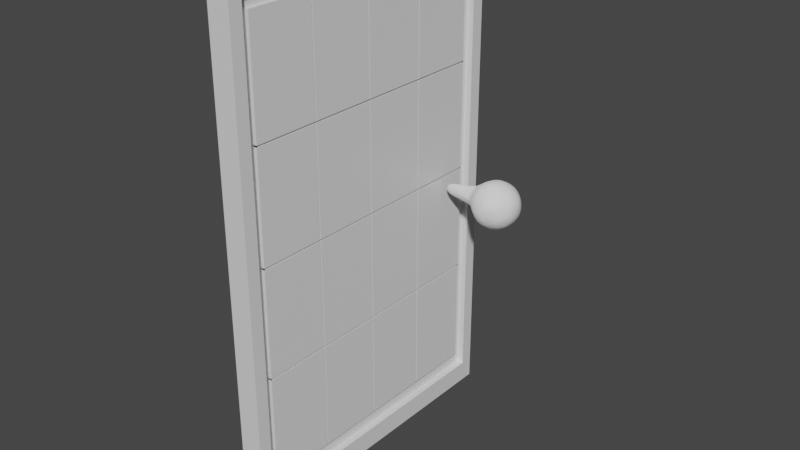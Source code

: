 # Source: door.blend  (saved by Blender 2.93.21; exported with 4.5.12 LTS)
import bpy
from mathutils import Matrix  # noqa: F401  (used for matrix-valued properties, if any)

bpy.ops.wm.read_factory_settings(use_empty=True)
scene = bpy.context.scene
scene.name = 'Scene'

# ---- collections
col_collection = bpy.data.collections.new('Collection'); scene.collection.children.link(col_collection)

# ---- materials (node trees are filled in below, after node groups)
mat_material = bpy.data.materials.new('Material')
mat_material.alpha_threshold = 0.0
mat_material.use_transparent_shadow = False
mat_material.line_color = (0.0, 0.0, 0.0, 1.0)

# ---- material node trees
mat_material.use_nodes = True; mat_material.node_tree.nodes.clear()
_N = mat_material.node_tree.nodes; _L = mat_material.node_tree.links
n0 = _N.new('ShaderNodeOutputMaterial'); n0.name = 'Material Output'; n0.location = (300, 300)
n1 = _N.new('ShaderNodeBsdfPrincipled'); n1.name = 'Principled BSDF'; n1.location = (10, 300)
n1.distribution = 'GGX'
n1.subsurface_method = 'BURLEY'
n1.inputs[2].default_value = 0.4
n1.inputs[3].default_value = 1.45
n1.inputs[27].default_value = (0.0, 0.0, 0.0, 1.0)
n1.inputs[28].default_value = 1.0
_L.new(n1.outputs[0], n0.inputs[0])
n0.is_active_output = True

# ---- world
world_world = bpy.data.worlds.new('World'); scene.world = world_world
world_world.use_nodes = True; world_world.node_tree.nodes.clear()
_N = world_world.node_tree.nodes; _L = world_world.node_tree.links
n0 = _N.new('ShaderNodeOutputWorld'); n0.name = 'World Output'; n0.location = (300, 300)
n1 = _N.new('ShaderNodeBackground'); n1.name = 'Background'; n1.location = (10, 300)
n1.inputs[0].default_value = (0.05088, 0.05088, 0.05088, 1.0)
_L.new(n1.outputs[0], n0.inputs[0])
n0.is_active_output = True
world_world.color = (0.05088, 0.05088, 0.05088)
world_world.use_sun_shadow = False
world_world.sun_shadow_jitter_overblur = 0.0

# ---- meshes
me_door = bpy.data.meshes.new('Door')
me_door.from_pydata([(1.0, 1.0, 1.0), (1.0, 1.0, -1.0), (1.0, -1.0, 1.0), (1.0, -1.0, -1.0), (-1.0, 1.0, 1.0), (-1.0, 1.0, -1.0), (-1.0, -1.0, 1.0), (-1.0, -1.0, -1.0), (1.0, 0.9164, 0.9164), (1.0, 0.9164, -0.9164), (1.0, -0.9164, 0.9164), (1.0, -0.9164, -0.9164), (0.3895, 0.9164, 0.9164), (0.3895, 0.9164, -0.9164), (0.3895, -0.9164, 0.9164), (0.3895, -0.9164, -0.9164), (0.3895, 0.9164, 5.96e-08), (0.3895, -0.9164, 5.96e-08), (0.3895, 0.0, 0.9164), (0.3895, 0.0, -0.9164), (-0.02655, -0.003185, 0.4262), (0.3895, 0.9164, -0.4582), (0.3895, -0.9164, -0.4582), (0.3895, -0.4582, 0.9164), (0.3895, 0.4582, -0.9164), (0.3895, 0.9164, 0.4582), (0.3895, -0.9164, 0.4582), (0.3895, 0.4582, 0.9164), (0.3895, -0.4582, -0.9164), (0.3895, -0.8589, 7.488e-09), (0.3895, 0.8589, 7.488e-09), (0.3895, 0.0, -0.8589), (0.3895, 0.0, 0.8589), (0.3895, 0.8589, 0.8589), (0.3895, 0.8589, -0.8589), (0.3895, -0.8589, -0.8589), (0.3895, -0.8589, 0.8589), (-0.02655, -0.003185, -0.8589), (-0.02655, 0.003185, -0.8589), (-0.02973, 0.0, -0.8589), (-0.02655, -0.8589, 0.003185), (-0.02655, -0.8589, -0.003185), (0.6798, 0.8589, 0.8589), (0.6798, 0.8589, -0.8589), (0.6798, -0.8589, -0.8589), (0.6798, -0.8589, 0.8589), (-0.02973, -0.8589, 7.488e-09), (-0.02655, 0.003185, 0.8589), (-0.02655, -0.003185, 0.8589), (-0.02973, 0.0, 0.8589), (-0.02655, -0.003185, 0.003185), (-0.02655, 0.003185, 0.003185), (-0.02655, 0.003185, -0.003185), (-0.02655, -0.003185, -0.003185), (-0.02655, 0.8589, -0.003185), (-0.02655, 0.8589, 0.003185), (-0.02973, 0.8589, 7.488e-09), (-0.02655, 0.4326, 0.003185), (-0.02655, 0.4326, -0.003185), (-0.02655, 0.4262, -0.003185), (-0.02655, 0.4262, 0.003185), (0.6798, 0.4326, -0.003185), (0.6798, 0.4326, 0.003185), (0.6798, 0.8589, 0.003185), (0.6798, 0.8589, -0.003185), (0.6766, 0.8589, 7.488e-09), (0.6798, -0.003185, 0.8589), (0.6798, 0.003185, 0.8589), (0.6766, 0.0, 0.8589), (0.6798, -0.8589, -0.003185), (0.6798, -0.8589, 0.003185), (0.6766, -0.8589, 7.488e-09), (0.6798, 0.003185, -0.8589), (0.6798, -0.003185, -0.8589), (0.6766, 0.0, -0.8589), (0.6798, 0.003185, 0.4326), (0.6798, -0.003185, 0.4326), (0.6798, -0.4326, -0.003185), (0.6798, -0.4326, 0.003185), (0.6798, 0.003185, -0.4326), (0.6798, -0.003185, -0.4326), (0.6798, 0.4262, 0.8589), (0.6798, 0.4326, 0.8589), (0.6798, 0.8589, 0.4326), (0.6798, 0.8589, 0.4262), (0.6798, 0.4326, -0.8589), (0.6798, 0.4262, -0.8589), (0.6798, 0.8589, -0.4262), (0.6798, 0.8589, -0.4326), (0.6798, -0.4262, -0.8589), (0.6798, -0.4326, -0.8589), (0.6798, -0.8589, -0.4326), (0.6798, -0.8589, -0.4262), (0.6798, -0.4326, 0.8589), (0.6798, -0.4262, 0.8589), (0.6798, -0.8589, 0.4262), (0.6798, -0.8589, 0.4326), (0.6798, -0.4326, 0.4326), (0.6798, -0.4326, 0.4262), (0.6798, -0.4262, 0.4326), (0.6798, -0.4326, -0.4262), (0.6798, -0.4326, -0.4326), (0.6798, -0.4262, -0.4326), (0.6798, 0.4262, 0.4326), (0.6798, 0.4326, 0.4262), (0.6798, 0.4326, 0.4326), (0.6798, 0.4262, -0.4326), (0.6798, 0.4326, -0.4326), (0.6798, 0.4326, -0.4262), (-0.02655, 0.003185, 0.4262), (-0.02655, 0.003185, 0.4326), (-0.02655, -0.003185, 0.4326), (-0.02655, -0.4326, 0.003185), (-0.02655, -0.4326, -0.003185), (-0.02655, -0.4262, -0.003185), (-0.02655, -0.4262, 0.003185), (-0.02655, -0.003185, -0.4326), (-0.02655, 0.003185, -0.4326), (-0.02655, 0.003185, -0.4262), (-0.02655, -0.003185, -0.4262), (-0.02655, -0.4262, 0.4326), (-0.02655, -0.4326, 0.4326), (-0.02655, -0.4326, 0.4262), (-0.02655, -0.4262, 0.4262), (-0.02655, -0.4262, -0.4262), (-0.02655, -0.4326, -0.4262), (-0.02655, -0.4326, -0.4326), (-0.02655, -0.4262, -0.4326), (-0.02655, 0.4326, 0.4326), (-0.02655, 0.4262, 0.4326), (-0.02655, 0.4262, 0.4262), (-0.02655, 0.4326, 0.4262), (-0.02655, 0.4326, -0.4262), (-0.02655, 0.4262, -0.4262), (-0.02655, 0.4262, -0.4326), (-0.02655, 0.4326, -0.4326), (-0.02655, -0.8589, 0.4326), (-0.02655, -0.8589, 0.4262), (-0.02655, -0.4262, 0.8589), (-0.02655, -0.4326, 0.8589), (-0.02655, -0.8589, -0.4262), (-0.02655, -0.8589, -0.4326), (-0.02655, -0.4326, -0.8589), (-0.02655, -0.4262, -0.8589), (-0.02655, 0.8589, 0.4262), (-0.02655, 0.8589, 0.4326), (-0.02655, 0.4326, 0.8589), (-0.02655, 0.4262, 0.8589), (-0.02655, 0.8589, -0.4326), (-0.02655, 0.8589, -0.4262), (-0.02655, 0.4262, -0.8589), (-0.02655, 0.4326, -0.8589), (0.6844, 0.4262, 0.003185), (0.6844, 0.003185, 0.003185), (0.6844, 0.003185, -0.003185), (0.6844, 0.4262, -0.003185), (0.6844, -0.003185, 0.4262), (0.6844, -0.003185, 0.003185), (0.6844, 0.003185, 0.4262), (0.6844, -0.4262, 0.003185), (0.6844, -0.4262, -0.003185), (0.6844, -0.003185, -0.003185), (0.6844, -0.003185, -0.4262), (0.6844, 0.003185, -0.4262), (0.6844, -0.4262, 0.4262), (0.6844, -0.4262, -0.4262), (0.6844, 0.4262, 0.4262), (0.6844, 0.4262, -0.4262)], [], [(0, 4, 6, 2), (3, 2, 6, 7), (7, 6, 4, 5), (5, 1, 3, 7), (2, 3, 11, 10), (5, 4, 0, 1), (11, 9, 13, 24, 19, 28, 15), (1, 0, 8, 9), (3, 1, 9, 11), (0, 2, 10, 8), (36, 23, 14, 26), (10, 11, 15, 22, 17, 26, 14), (8, 10, 14, 23, 18, 27, 12), (9, 8, 12, 25, 16, 21, 13), (35, 29, 17, 22), (100, 77, 69, 92), (33, 27, 18, 32), (34, 30, 65, 64, 87, 88, 43), (16, 25, 33, 30), (25, 12, 27, 33), (24, 34, 31, 19), (13, 21, 34, 24), (21, 16, 30, 34), (28, 35, 22, 15), (19, 31, 35, 28), (78, 98, 95, 70), (29, 36, 26, 17), (73, 80, 102, 89), (32, 18, 23, 36), (63, 84, 104, 62), (76, 66, 94, 99), (35, 31, 74, 73, 89, 90, 44), (52, 118, 163, 154), (103, 81, 67, 75), (31, 34, 43, 85, 86, 72, 74), (68, 66, 48, 49), (29, 35, 44, 91, 92, 69, 71), (36, 29, 71, 70, 95, 96, 45), (102, 80, 116, 127), (32, 36, 45, 93, 94, 66, 68), (97, 93, 45, 96), (86, 106, 79, 72), (33, 32, 68, 67, 81, 82, 42), (87, 64, 61, 108), (30, 33, 42, 83, 84, 63, 65), (43, 88, 107, 85), (83, 42, 82, 105), (90, 101, 91, 44), (82, 81, 147, 146), (97, 96, 136, 121), (62, 104, 131, 57), (108, 61, 58, 132), (91, 101, 126, 141), (92, 91, 141, 140), (104, 84, 144, 131), (85, 107, 135, 151), (100, 92, 140, 125), (83, 105, 128, 145), (86, 85, 151, 150), (64, 65, 56, 54), (99, 94, 138, 120), (73, 74, 39, 37), (84, 83, 145, 144), (75, 67, 47, 110), (106, 86, 150, 134), (93, 97, 121, 139), (66, 76, 111, 48), (107, 88, 148, 135), (65, 63, 55, 56), (94, 93, 139, 138), (74, 72, 38, 39), (103, 75, 110, 129), (61, 64, 54, 58), (87, 108, 132, 149), (70, 71, 46, 40), (63, 62, 57, 55), (88, 87, 149, 148), (98, 78, 112, 122), (77, 100, 125, 113), (72, 79, 117, 38), (79, 106, 134, 117), (71, 69, 41, 46), (89, 102, 127, 143), (80, 73, 37, 116), (76, 99, 120, 111), (67, 68, 49, 47), (90, 89, 143, 142), (130, 109, 158, 166), (51, 60, 152, 153), (59, 58, 57, 60), (55, 54, 56), (52, 51, 50, 53), (48, 47, 49), (41, 40, 46), (38, 37, 39), (109, 110, 111, 20), (113, 114, 115, 112), (117, 118, 119, 116), (121, 122, 123, 120), (125, 126, 127, 124), (129, 130, 131, 128), (133, 134, 135, 132), (60, 51, 52, 59), (20, 50, 51, 109), (112, 40, 41, 113), (116, 37, 38, 117), (55, 57, 58, 54), (48, 111, 110, 47), (50, 115, 114, 53), (53, 119, 118, 52), (121, 136, 137, 122), (111, 120, 123, 20), (122, 112, 115, 123), (139, 121, 120, 138), (125, 140, 141, 126), (119, 124, 127, 116), (126, 142, 143, 127), (113, 125, 124, 114), (129, 110, 109, 130), (145, 128, 131, 144), (130, 60, 57, 131), (147, 129, 128, 146), (133, 118, 117, 134), (149, 132, 135, 148), (134, 150, 151, 135), (59, 133, 132, 58), (123, 115, 159, 164), (96, 95, 137, 136), (81, 103, 129, 147), (78, 70, 40, 112), (101, 90, 142, 126), (95, 98, 122, 137), (105, 82, 146, 128), (69, 77, 113, 41), (157, 156, 164, 159), (162, 161, 160, 165), (167, 155, 154, 163), (152, 166, 158, 153), (59, 52, 154, 155), (118, 133, 167, 163), (50, 20, 156, 157), (133, 59, 155, 167), (109, 51, 153, 158), (60, 130, 166, 152), (115, 50, 157, 159), (20, 123, 164, 156), (114, 124, 165, 160), (53, 114, 160, 161), (119, 53, 161, 162), (124, 119, 162, 165)])
_uv = me_door.uv_layers.new(name='UVMap')
_uv.uv.foreach_set('vector', [0.625, 0.5, 0.875, 0.5, 0.875, 0.75, 0.625, 0.75, 0.375, 0.75, 0.625, 0.75, 0.625, 1.0, 0.375, 1.0, 0.375, 0.0, 0.625, 0.0, 0.625, 0.25, 0.375, 0.25, 0.125, 0.5, 0.375, 0.5, 0.375, 0.75, 0.125, 0.75, 0.625, 0.75, 0.375, 0.75, 0.375, 0.75, 0.625, 0.75, 0.375, 0.25, 0.625, 0.25, 0.625, 0.5, 0.375, 0.5, 0.375, 0.75, 0.375, 0.5, 0.375, 0.5, 0.375, 0.5625, 0.375, 0.625, 0.375, 0.6875, 0.375, 0.75, 0.375, 0.5, 0.625, 0.5, 0.625, 0.5, 0.375, 0.5, 0.375, 0.75, 0.375, 0.5, 0.375, 0.5, 0.375, 0.75, 0.625, 0.5, 0.625, 0.75, 0.625, 0.75, 0.625, 0.5, 0.5625, 0.6875, 0.625, 0.6875, 0.625, 0.75, 0.5625, 0.75, 0.625, 0.75, 0.375, 0.75, 0.375, 0.75, 0.4375, 0.75, 0.5, 0.75, 0.5625, 0.75, 0.625, 0.75, 0.625, 0.5, 0.625, 0.75, 0.625, 0.75, 0.625, 0.6875, 0.625, 0.625, 0.625, 0.5625, 0.625, 0.5, 0.375, 0.5, 0.625, 0.5, 0.625, 0.5, 0.5625, 0.5, 0.5, 0.5, 0.4375, 0.5, 0.375, 0.5, 0.4375, 0.6875, 0.5, 0.6875, 0.5, 0.75, 0.4375, 0.75, 0.469, 0.6565, 0.4998, 0.6565, 0.4998, 0.6875, 0.469, 0.6875, 0.5625, 0.5625, 0.625, 0.5625, 0.625, 0.625, 0.5625, 0.625, 0.4375, 0.5625, 0.5, 0.5625, 0.5, 0.5625, 0.4998, 0.5625, 0.469, 0.5625, 0.4685, 0.5625, 0.4375, 0.5625, 0.5, 0.5, 0.5625, 0.5, 0.5625, 0.5625, 0.5, 0.5625, 0.5625, 0.5, 0.625, 0.5, 0.625, 0.5625, 0.5625, 0.5625, 0.375, 0.5625, 0.4375, 0.5625, 0.4375, 0.625, 0.375, 0.625, 0.375, 0.5, 0.4375, 0.5, 0.4375, 0.5625, 0.375, 0.5625, 0.4375, 0.5, 0.5, 0.5, 0.5, 0.5625, 0.4375, 0.5625, 0.375, 0.6875, 0.4375, 0.6875, 0.4375, 0.75, 0.375, 0.75, 0.375, 0.625, 0.4375, 0.625, 0.4375, 0.6875, 0.375, 0.6875, 0.5002, 0.6565, 0.531, 0.6565, 0.531, 0.6875, 0.5002, 0.6875, 0.5, 0.6875, 0.5625, 0.6875, 0.5625, 0.75, 0.5, 0.75, 0.4375, 0.6252, 0.4685, 0.6252, 0.4685, 0.656, 0.4375, 0.656, 0.5625, 0.625, 0.625, 0.625, 0.625, 0.6875, 0.5625, 0.6875, 0.5002, 0.5625, 0.531, 0.5625, 0.531, 0.5935, 0.5002, 0.5935, 0.5315, 0.6252, 0.5625, 0.6252, 0.5625, 0.656, 0.5315, 0.656, 0.4375, 0.6875, 0.4375, 0.625, 0.4375, 0.625, 0.4375, 0.6252, 0.4375, 0.656, 0.4375, 0.6565, 0.4375, 0.6875, 0.4998, 0.6248, 0.469, 0.6248, 0.469, 0.6248, 0.4998, 0.6248, 0.5315, 0.594, 0.5625, 0.594, 0.5625, 0.6248, 0.5315, 0.6248, 0.4375, 0.625, 0.4375, 0.5625, 0.4375, 0.5625, 0.4375, 0.5935, 0.4375, 0.594, 0.4375, 0.6248, 0.4375, 0.625, 0.5625, 0.625, 0.5625, 0.6252, 0.5625, 0.6252, 0.5625, 0.625, 0.5, 0.6875, 0.4375, 0.6875, 0.4375, 0.6875, 0.4685, 0.6875, 0.469, 0.6875, 0.4998, 0.6875, 0.5, 0.6875, 0.5625, 0.6875, 0.5, 0.6875, 0.5, 0.6875, 0.5002, 0.6875, 0.531, 0.6875, 0.5315, 0.6875, 0.5625, 0.6875, 0.4685, 0.656, 0.4685, 0.6252, 0.4685, 0.6252, 0.4685, 0.656, 0.5625, 0.625, 0.5625, 0.6875, 0.5625, 0.6875, 0.5625, 0.6565, 0.5625, 0.656, 0.5625, 0.6252, 0.5625, 0.625, 0.5315, 0.6565, 0.5625, 0.6565, 0.5625, 0.6875, 0.5315, 0.6875, 0.4375, 0.594, 0.4685, 0.594, 0.4685, 0.6248, 0.4375, 0.6248, 0.5625, 0.5625, 0.5625, 0.625, 0.5625, 0.625, 0.5625, 0.6248, 0.5625, 0.594, 0.5625, 0.5935, 0.5625, 0.5625, 0.469, 0.5625, 0.4998, 0.5625, 0.4998, 0.5935, 0.469, 0.5935, 0.5, 0.5625, 0.5625, 0.5625, 0.5625, 0.5625, 0.5315, 0.5625, 0.531, 0.5625, 0.5002, 0.5625, 0.5, 0.5625, 0.4375, 0.5625, 0.4685, 0.5625, 0.4685, 0.5935, 0.4375, 0.5935, 0.5315, 0.5625, 0.5625, 0.5625, 0.5625, 0.5935, 0.5315, 0.5935, 0.4375, 0.6565, 0.4685, 0.6565, 0.4685, 0.6875, 0.4375, 0.6875, 0.5625, 0.5935, 0.5625, 0.594, 0.5625, 0.594, 0.5625, 0.5935, 0.5315, 0.6565, 0.5315, 0.6875, 0.5315, 0.6875, 0.5315, 0.6565, 0.5002, 0.5935, 0.531, 0.5935, 0.531, 0.5935, 0.5002, 0.5935, 0.469, 0.5935, 0.4998, 0.5935, 0.4998, 0.5935, 0.469, 0.5935, 0.4685, 0.6875, 0.4685, 0.6565, 0.4685, 0.6565, 0.4685, 0.6875, 0.469, 0.6875, 0.4685, 0.6875, 0.4685, 0.6875, 0.469, 0.6875, 0.531, 0.5935, 0.531, 0.5625, 0.531, 0.5625, 0.531, 0.5935, 0.4375, 0.5935, 0.4685, 0.5935, 0.4685, 0.5935, 0.4375, 0.5935, 0.469, 0.6565, 0.469, 0.6875, 0.469, 0.6875, 0.469, 0.6565, 0.5315, 0.5625, 0.5315, 0.5935, 0.5315, 0.5935, 0.5315, 0.5625, 0.4375, 0.594, 0.4375, 0.5935, 0.4375, 0.5935, 0.4375, 0.594, 0.4998, 0.5625, 0.5, 0.5625, 0.5, 0.5625, 0.4998, 0.5625, 0.5315, 0.656, 0.5625, 0.656, 0.5625, 0.656, 0.5315, 0.656, 0.4375, 0.6252, 0.4375, 0.625, 0.4375, 0.625, 0.4375, 0.6252, 0.531, 0.5625, 0.5315, 0.5625, 0.5315, 0.5625, 0.531, 0.5625, 0.5315, 0.6248, 0.5625, 0.6248, 0.5625, 0.6248, 0.5315, 0.6248, 0.4685, 0.594, 0.4375, 0.594, 0.4375, 0.594, 0.4685, 0.594, 0.5625, 0.6565, 0.5315, 0.6565, 0.5315, 0.6565, 0.5625, 0.6565, 0.5625, 0.6252, 0.5315, 0.6252, 0.5315, 0.6252, 0.5625, 0.6252, 0.4685, 0.5935, 0.4685, 0.5625, 0.4685, 0.5625, 0.4685, 0.5935, 0.5, 0.5625, 0.5002, 0.5625, 0.5002, 0.5625, 0.5, 0.5625, 0.5625, 0.656, 0.5625, 0.6565, 0.5625, 0.6565, 0.5625, 0.656, 0.4375, 0.625, 0.4375, 0.6248, 0.4375, 0.6248, 0.4375, 0.625, 0.5315, 0.594, 0.5315, 0.6248, 0.5315, 0.6248, 0.5315, 0.594, 0.4998, 0.5935, 0.4998, 0.5625, 0.4998, 0.5625, 0.4998, 0.5935, 0.469, 0.5625, 0.469, 0.5935, 0.469, 0.5935, 0.469, 0.5625, 0.5002, 0.6875, 0.5, 0.6875, 0.5, 0.6875, 0.5002, 0.6875, 0.5002, 0.5625, 0.5002, 0.5935, 0.5002, 0.5935, 0.5002, 0.5625, 0.4685, 0.5625, 0.469, 0.5625, 0.469, 0.5625, 0.4685, 0.5625, 0.531, 0.6565, 0.5002, 0.6565, 0.5002, 0.6565, 0.531, 0.6565, 0.4998, 0.6565, 0.469, 0.6565, 0.469, 0.6565, 0.4998, 0.6565, 0.4375, 0.6248, 0.4685, 0.6248, 0.4685, 0.6248, 0.4375, 0.6248, 0.4685, 0.6248, 0.4685, 0.594, 0.4685, 0.594, 0.4685, 0.6248, 0.5, 0.6875, 0.4998, 0.6875, 0.4998, 0.6875, 0.5, 0.6875, 0.4375, 0.656, 0.4685, 0.656, 0.4685, 0.656, 0.4375, 0.656, 0.4685, 0.6252, 0.4375, 0.6252, 0.4375, 0.6252, 0.4685, 0.6252, 0.5315, 0.6252, 0.5315, 0.656, 0.5315, 0.656, 0.5315, 0.6252, 0.5625, 0.6248, 0.5625, 0.625, 0.5625, 0.625, 0.5625, 0.6248, 0.4375, 0.6565, 0.4375, 0.656, 0.4375, 0.656, 0.4375, 0.6565, 0.531, 0.594, 0.531, 0.6248, 0.531, 0.6248, 0.531, 0.594, 0.5002, 0.6248, 0.5002, 0.594, 0.5002, 0.594, 0.5002, 0.6248, 0.4998, 0.594, 0.4998, 0.5935, 0.5002, 0.5935, 0.5002, 0.594, 0.5002, 0.5625, 0.4998, 0.5625, 0.5, 0.5625, 0.4998, 0.6248, 0.5002, 0.6248, 0.5002, 0.6252, 0.4998, 0.6252, 0.5625, 0.6252, 0.5625, 0.6248, 0.5625, 0.625, 0.4998, 0.6875, 0.5002, 0.6875, 0.5, 0.6875, 0.4375, 0.6248, 0.4375, 0.6252, 0.4375, 0.625, 0.531, 0.6248, 0.5315, 0.6248, 0.5315, 0.6252, 0.531, 0.6252, 0.4998, 0.6565, 0.4998, 0.656, 0.5002, 0.656, 0.5002, 0.6565, 0.4685, 0.6248, 0.469, 0.6248, 0.469, 0.6252, 0.4685, 0.6252, 0.5315, 0.6565, 0.531, 0.6565, 0.531, 0.656, 0.5315, 0.656, 0.469, 0.6565, 0.4685, 0.6565, 0.4685, 0.656, 0.469, 0.656, 0.5315, 0.594, 0.531, 0.594, 0.531, 0.5935, 0.5315, 0.5935, 0.469, 0.594, 0.4685, 0.594, 0.4685, 0.5935, 0.469, 0.5935, 0.5002, 0.594, 0.5002, 0.6248, 0.4998, 0.6248, 0.4998, 0.594, 0.531, 0.6252, 0.5002, 0.6252, 0.5002, 0.6248, 0.531, 0.6248, 0.5002, 0.6565, 0.5002, 0.6875, 0.4998, 0.6875, 0.4998, 0.6565, 0.4685, 0.6252, 0.4375, 0.6252, 0.4375, 0.6248, 0.4685, 0.6248, 0.5002, 0.5625, 0.5002, 0.5935, 0.4998, 0.5935, 0.4998, 0.5625, 0.5625, 0.6252, 0.5315, 0.6252, 0.5315, 0.6248, 0.5625, 0.6248, 0.5002, 0.6252, 0.5002, 0.656, 0.4998, 0.656, 0.4998, 0.6252, 0.4998, 0.6252, 0.469, 0.6252, 0.469, 0.6248, 0.4998, 0.6248, 0.5315, 0.6565, 0.5315, 0.6875, 0.531, 0.6875, 0.531, 0.6565, 0.5315, 0.6252, 0.5315, 0.656, 0.531, 0.656, 0.531, 0.6252, 0.531, 0.6565, 0.5002, 0.6565, 0.5002, 0.656, 0.531, 0.656, 0.5625, 0.6565, 0.5315, 0.6565, 0.5315, 0.656, 0.5625, 0.656, 0.469, 0.6565, 0.469, 0.6875, 0.4685, 0.6875, 0.4685, 0.6565, 0.469, 0.6252, 0.469, 0.656, 0.4685, 0.656, 0.4685, 0.6252, 0.4685, 0.6565, 0.4375, 0.6565, 0.4375, 0.656, 0.4685, 0.656, 0.4998, 0.6565, 0.469, 0.6565, 0.469, 0.656, 0.4998, 0.656, 0.5315, 0.594, 0.5315, 0.6248, 0.531, 0.6248, 0.531, 0.594, 0.5315, 0.5625, 0.5315, 0.5935, 0.531, 0.5935, 0.531, 0.5625, 0.531, 0.594, 0.5002, 0.594, 0.5002, 0.5935, 0.531, 0.5935, 0.5625, 0.594, 0.5315, 0.594, 0.5315, 0.5935, 0.5625, 0.5935, 0.469, 0.594, 0.469, 0.6248, 0.4685, 0.6248, 0.4685, 0.594, 0.469, 0.5625, 0.469, 0.5935, 0.4685, 0.5935, 0.4685, 0.5625, 0.4685, 0.594, 0.4375, 0.594, 0.4375, 0.5935, 0.4685, 0.5935, 0.4998, 0.594, 0.469, 0.594, 0.469, 0.5935, 0.4998, 0.5935, 0.531, 0.656, 0.5002, 0.656, 0.5002, 0.656, 0.531, 0.656, 0.5315, 0.6875, 0.531, 0.6875, 0.531, 0.6875, 0.5315, 0.6875, 0.5625, 0.594, 0.5315, 0.594, 0.5315, 0.594, 0.5625, 0.594, 0.5002, 0.6565, 0.5002, 0.6875, 0.5002, 0.6875, 0.5002, 0.6565, 0.4685, 0.6565, 0.4375, 0.6565, 0.4375, 0.6565, 0.4685, 0.6565, 0.531, 0.6875, 0.531, 0.6565, 0.531, 0.6565, 0.531, 0.6875, 0.5315, 0.5935, 0.5625, 0.5935, 0.5625, 0.5935, 0.5315, 0.5935, 0.4998, 0.6875, 0.4998, 0.6565, 0.4998, 0.6565, 0.4998, 0.6875, 0.5002, 0.6252, 0.531, 0.6252, 0.531, 0.656, 0.5002, 0.656, 0.469, 0.6252, 0.4998, 0.6252, 0.4998, 0.656, 0.469, 0.656, 0.469, 0.594, 0.4998, 0.594, 0.4998, 0.6248, 0.469, 0.6248, 0.5002, 0.594, 0.531, 0.594, 0.531, 0.6248, 0.5002, 0.6248, 0.4998, 0.594, 0.4998, 0.6248, 0.4998, 0.6248, 0.4998, 0.594, 0.469, 0.6248, 0.469, 0.594, 0.469, 0.594, 0.469, 0.6248, 0.5002, 0.6252, 0.531, 0.6252, 0.531, 0.6252, 0.5002, 0.6252, 0.469, 0.594, 0.4998, 0.594, 0.4998, 0.594, 0.469, 0.594, 0.531, 0.6248, 0.5002, 0.6248, 0.5002, 0.6248, 0.531, 0.6248, 0.5002, 0.594, 0.531, 0.594, 0.531, 0.594, 0.5002, 0.594, 0.5002, 0.656, 0.5002, 0.6252, 0.5002, 0.6252, 0.5002, 0.656, 0.531, 0.6252, 0.531, 0.656, 0.531, 0.656, 0.531, 0.6252, 0.4998, 0.656, 0.469, 0.656, 0.469, 0.656, 0.4998, 0.656, 0.4998, 0.6252, 0.4998, 0.656, 0.4998, 0.656, 0.4998, 0.6252, 0.469, 0.6252, 0.4998, 0.6252, 0.4998, 0.6252, 0.469, 0.6252, 0.469, 0.656, 0.469, 0.6252, 0.469, 0.6252, 0.469, 0.656])
_ca = me_door.color_attributes.new('Col', 'BYTE_COLOR', 'CORNER')
_ca.data.foreach_set('color', [0.2051, 0.0382, 0.0009106, 1.0, 0.2051, 0.0382, 0.001214, 1.0, 0.2051, 0.0382, 0.0009106, 1.0, 0.2051, 0.0382, 0.0009106, 1.0, 0.2051, 0.0382, 0.0009106, 1.0, 0.2051, 0.0382, 0.0009106, 1.0, 0.2051, 0.0382, 0.0009106, 1.0, 0.2086, 0.04092, 0.004777, 1.0, 0.2086, 0.04092, 0.004777, 1.0, 0.2051, 0.0382, 0.0009106, 1.0, 0.2051, 0.0382, 0.001214, 1.0, 0.2051, 0.0382, 0.0009106, 1.0, 0.2051, 0.0382, 0.0009106, 1.0, 0.2051, 0.0382, 0.0009106, 1.0, 0.2051, 0.0382, 0.0009106, 1.0, 0.2086, 0.04092, 0.004777, 1.0, 0.2051, 0.0382, 0.0009106, 1.0, 0.2051, 0.0382, 0.0009106, 1.0, 0.2051, 0.0382, 0.0009106, 1.0, 0.2051, 0.0382, 0.0009106, 1.0, 0.2051, 0.0382, 0.0009106, 1.0, 0.2051, 0.0382, 0.001214, 1.0, 0.2051, 0.0382, 0.0009106, 1.0, 0.2051, 0.0382, 0.0009106, 1.0, 0.2051, 0.0382, 0.0009106, 1.0, 0.2051, 0.0382, 0.0009106, 1.0, 0.2051, 0.0382, 0.0009106, 1.0, 0.2051, 0.0382, 0.0009106, 1.0, 0.2051, 0.0382, 0.0009106, 1.0, 0.2051, 0.0382, 0.0009106, 1.0, 0.2051, 0.0382, 0.0009106, 1.0, 0.2051, 0.0382, 0.0009106, 1.0, 0.2051, 0.0382, 0.0009106, 1.0, 0.2051, 0.0382, 0.0009106, 1.0, 0.2051, 0.0382, 0.0009106, 1.0, 0.2051, 0.0382, 0.0009106, 1.0, 0.2051, 0.0382, 0.0009106, 1.0, 0.2051, 0.0382, 0.0009106, 1.0, 0.2051, 0.0382, 0.0009106, 1.0, 0.2051, 0.0382, 0.0009106, 1.0, 0.2051, 0.0382, 0.0009106, 1.0, 0.2051, 0.0382, 0.0009106, 1.0, 0.2051, 0.0382, 0.0009106, 1.0, 0.2051, 0.0382, 0.0009106, 1.0, 0.2051, 0.0382, 0.0009106, 1.0, 0.2051, 0.0382, 0.0009106, 1.0, 0.2051, 0.0382, 0.0009106, 1.0, 0.2051, 0.0382, 0.0009106, 1.0, 0.2051, 0.0382, 0.0009106, 1.0, 0.2051, 0.0382, 0.0009106, 1.0, 0.2051, 0.0382, 0.0009106, 1.0, 0.2051, 0.0382, 0.0009106, 1.0, 0.2051, 0.0382, 0.0009106, 1.0, 0.2051, 0.0382, 0.0009106, 1.0, 0.2051, 0.0382, 0.0009106, 1.0, 0.2051, 0.0382, 0.0009106, 1.0, 0.2051, 0.0382, 0.0009106, 1.0, 0.2051, 0.0382, 0.0009106, 1.0, 0.2051, 0.0382, 0.0009106, 1.0, 0.2051, 0.0382, 0.0009106, 1.0, 0.2051, 0.0382, 0.0009106, 1.0, 0.2051, 0.0382, 0.0009106, 1.0, 0.2051, 0.0382, 0.0009106, 1.0, 0.2051, 0.0382, 0.0009106, 1.0, 0.2051, 0.0382, 0.0009106, 1.0, 0.2051, 0.0382, 0.0009106, 1.0, 0.2051, 0.0382, 0.0009106, 1.0, 0.2051, 0.0382, 0.0009106, 1.0, 0.2051, 0.0382, 0.0009106, 1.0, 0.2051, 0.0382, 0.0009106, 1.0, 0.2051, 0.0382, 0.0009106, 1.0, 0.2051, 0.0382, 0.0009106, 1.0, 0.2051, 0.0382, 0.0009106, 1.0, 0.2051, 0.0382, 0.0009106, 1.0, 0.2051, 0.0382, 0.0009106, 1.0, 0.2051, 0.0382, 0.0009106, 1.0, 0.2051, 0.0382, 0.0009106, 1.0, 0.2051, 0.0382, 0.0009106, 1.0, 0.2051, 0.0382, 0.0009106, 1.0, 0.2051, 0.0382, 0.0009106, 1.0, 0.2051, 0.0382, 0.0009106, 1.0, 0.2051, 0.0382, 0.0009106, 1.0, 0.2051, 0.0382, 0.0009106, 1.0, 0.2051, 0.0382, 0.0009106, 1.0, 0.2051, 0.0382, 0.0009106, 1.0, 0.2051, 0.0382, 0.0009106, 1.0, 0.2051, 0.0382, 0.0009106, 1.0, 0.2051, 0.0382, 0.0009106, 1.0, 0.2051, 0.0382, 0.0009106, 1.0, 0.2051, 0.0382, 0.0009106, 1.0, 0.2051, 0.0382, 0.0009106, 1.0, 0.2051, 0.0382, 0.0009106, 1.0, 0.2051, 0.0382, 0.0009106, 1.0, 0.2051, 0.0382, 0.0009106, 1.0, 0.2051, 0.0382, 0.0009106, 1.0, 0.2051, 0.0382, 0.0009106, 1.0, 0.2051, 0.0382, 0.0009106, 1.0, 0.2051, 0.0382, 0.0009106, 1.0, 0.2051, 0.0382, 0.0009106, 1.0, 0.2051, 0.0382, 0.0009106, 1.0, 0.2051, 0.0382, 0.0009106, 1.0, 0.2051, 0.0382, 0.0009106, 1.0, 0.2051, 0.0382, 0.0009106, 1.0, 0.2051, 0.0382, 0.0009106, 1.0, 0.2051, 0.0382, 0.0009106, 1.0, 0.2051, 0.0382, 0.0009106, 1.0, 0.2051, 0.0382, 0.0009106, 1.0, 0.2051, 0.0382, 0.0009106, 1.0, 0.2051, 0.0382, 0.0009106, 1.0, 0.2051, 0.0382, 0.0009106, 1.0, 0.2051, 0.0382, 0.0009106, 1.0, 0.2051, 0.0382, 0.0009106, 1.0, 0.2051, 0.0382, 0.0009106, 1.0, 0.2051, 0.0382, 0.0009106, 1.0, 0.2051, 0.0382, 0.0009106, 1.0, 0.2051, 0.0382, 0.0009106, 1.0, 0.2051, 0.0382, 0.0009106, 1.0, 0.2051, 0.0382, 0.0009106, 1.0, 0.2051, 0.0382, 0.0009106, 1.0, 0.2051, 0.0382, 0.0009106, 1.0, 0.2051, 0.0382, 0.0009106, 1.0, 0.2051, 0.0382, 0.0009106, 1.0, 0.2051, 0.0382, 0.0009106, 1.0, 0.2051, 0.0382, 0.0009106, 1.0, 0.2051, 0.0382, 0.0009106, 1.0, 0.2051, 0.0382, 0.0009106, 1.0, 0.2051, 0.0382, 0.0009106, 1.0, 0.2051, 0.0382, 0.0009106, 1.0, 0.2051, 0.0382, 0.0009106, 1.0, 0.2051, 0.0382, 0.0009106, 1.0, 0.2051, 0.0382, 0.0009106, 1.0, 0.2051, 0.0382, 0.0009106, 1.0, 0.2051, 0.0382, 0.0009106, 1.0, 0.2051, 0.0382, 0.0009106, 1.0, 0.2051, 0.0382, 0.0009106, 1.0, 0.2051, 0.0382, 0.0009106, 1.0, 0.2051, 0.0382, 0.0009106, 1.0, 0.2051, 0.0382, 0.0009106, 1.0, 0.2051, 0.0382, 0.0009106, 1.0, 0.2051, 0.0382, 0.0009106, 1.0, 0.2051, 0.0382, 0.0009106, 1.0, 0.4179, 0.2874, 0.2623, 1.0, 0.2051, 0.0382, 0.0009106, 1.0, 0.2051, 0.0382, 0.0009106, 1.0, 0.2051, 0.0382, 0.0009106, 1.0, 0.2051, 0.0382, 0.0009106, 1.0, 0.2051, 0.0382, 0.0009106, 1.0, 0.2051, 0.0382, 0.0009106, 1.0, 0.2051, 0.0382, 0.0009106, 1.0, 0.2051, 0.0382, 0.0009106, 1.0, 0.2051, 0.0382, 0.0009106, 1.0, 0.2051, 0.0382, 0.0009106, 1.0, 0.2051, 0.0382, 0.0009106, 1.0, 0.2051, 0.0382, 0.0009106, 1.0, 0.2051, 0.0382, 0.0009106, 1.0, 0.2051, 0.0382, 0.0009106, 1.0, 0.2051, 0.0382, 0.0009106, 1.0, 0.2051, 0.0382, 0.0009106, 1.0, 0.2051, 0.0382, 0.0009106, 1.0, 0.2051, 0.0382, 0.0009106, 1.0, 0.4179, 0.2874, 0.2623, 1.0, 0.7157, 0.6445, 0.6308, 1.0, 0.2051, 0.0382, 0.0009106, 1.0, 0.2051, 0.0382, 0.0009106, 1.0, 0.2051, 0.0382, 0.0009106, 1.0, 0.2051, 0.0382, 0.0009106, 1.0, 0.2051, 0.0382, 0.0009106, 1.0, 0.2051, 0.0382, 0.0009106, 1.0, 0.2051, 0.0382, 0.0009106, 1.0, 0.2051, 0.0382, 0.0009106, 1.0, 0.2051, 0.0382, 0.0009106, 1.0, 0.2051, 0.0382, 0.0009106, 1.0, 0.2051, 0.0382, 0.0009106, 1.0, 0.2051, 0.0382, 0.0009106, 1.0, 0.2051, 0.0382, 0.0009106, 1.0, 0.2051, 0.0382, 0.0009106, 1.0, 0.2051, 0.0382, 0.0009106, 1.0, 0.2051, 0.0382, 0.0009106, 1.0, 0.2051, 0.0382, 0.0009106, 1.0, 0.2051, 0.0382, 0.0009106, 1.0, 0.2051, 0.0382, 0.0009106, 1.0, 0.2051, 0.0382, 0.0009106, 1.0, 0.2051, 0.0382, 0.0009106, 1.0, 0.2051, 0.0382, 0.0009106, 1.0, 0.2051, 0.0382, 0.0009106, 1.0, 0.2051, 0.0382, 0.0009106, 1.0, 0.2051, 0.0382, 0.0009106, 1.0, 0.2051, 0.0382, 0.0009106, 1.0, 0.2051, 0.0382, 0.0009106, 1.0, 0.7157, 0.6445, 0.6308, 1.0, 0.2051, 0.0382, 0.0009106, 1.0, 0.2051, 0.0382, 0.0009106, 1.0, 0.2051, 0.0382, 0.0009106, 1.0, 0.2051, 0.0382, 0.0009106, 1.0, 0.2051, 0.0382, 0.0009106, 1.0, 0.2051, 0.0382, 0.0009106, 1.0, 0.2051, 0.0382, 0.0009106, 1.0, 0.2051, 0.0382, 0.0009106, 1.0, 0.2051, 0.0382, 0.0009106, 1.0, 0.2051, 0.0382, 0.0009106, 1.0, 0.7157, 0.6445, 0.6308, 1.0, 0.2051, 0.0382, 0.0009106, 1.0, 0.2051, 0.0382, 0.0009106, 1.0, 0.2051, 0.0382, 0.0009106, 1.0, 0.2051, 0.0382, 0.0009106, 1.0, 0.2051, 0.0382, 0.0009106, 1.0, 0.2051, 0.0382, 0.0009106, 1.0, 0.2051, 0.0382, 0.0009106, 1.0, 0.2051, 0.0382, 0.0009106, 1.0, 0.2051, 0.0382, 0.0009106, 1.0, 0.2051, 0.0382, 0.0009106, 1.0, 0.2051, 0.0382, 0.0009106, 1.0, 0.2051, 0.0382, 0.0009106, 1.0, 0.2051, 0.0382, 0.0009106, 1.0, 0.2051, 0.0382, 0.0009106, 1.0, 0.2051, 0.0382, 0.0009106, 1.0, 0.2051, 0.0382, 0.0009106, 1.0, 0.2051, 0.0382, 0.0009106, 1.0, 0.2051, 0.0382, 0.0009106, 1.0, 0.2051, 0.0382, 0.0009106, 1.0, 0.2051, 0.0382, 0.0009106, 1.0, 0.2051, 0.0382, 0.0009106, 1.0, 0.2051, 0.0382, 0.0009106, 1.0, 0.2051, 0.0382, 0.0009106, 1.0, 0.2051, 0.0382, 0.0009106, 1.0, 0.2051, 0.0382, 0.0009106, 1.0, 0.2051, 0.0382, 0.0009106, 1.0, 0.2051, 0.0382, 0.0009106, 1.0, 0.2051, 0.0382, 0.0009106, 1.0, 0.2051, 0.0382, 0.0009106, 1.0, 0.2051, 0.0382, 0.0009106, 1.0, 0.2051, 0.0382, 0.0009106, 1.0, 0.2051, 0.0382, 0.0009106, 1.0, 0.2051, 0.0382, 0.0009106, 1.0, 0.2051, 0.0382, 0.0009106, 1.0, 0.2051, 0.0382, 0.0009106, 1.0, 0.2051, 0.0382, 0.0009106, 1.0, 0.2051, 0.0382, 0.0009106, 1.0, 0.2051, 0.0382, 0.0009106, 1.0, 0.2051, 0.0382, 0.0009106, 1.0, 0.2051, 0.0382, 0.0009106, 1.0, 0.2051, 0.0382, 0.0009106, 1.0, 0.2051, 0.0382, 0.0009106, 1.0, 0.2051, 0.0382, 0.0009106, 1.0, 0.2051, 0.0382, 0.0009106, 1.0, 0.2051, 0.0382, 0.0009106, 1.0, 0.2051, 0.0382, 0.0009106, 1.0, 0.2051, 0.0382, 0.0009106, 1.0, 0.2051, 0.0382, 0.0009106, 1.0, 0.2051, 0.0382, 0.0009106, 1.0, 0.2051, 0.0382, 0.0009106, 1.0, 0.2051, 0.0382, 0.0009106, 1.0, 0.2051, 0.0382, 0.0009106, 1.0, 0.2051, 0.0382, 0.0009106, 1.0, 0.2051, 0.0382, 0.0009106, 1.0, 0.2051, 0.0382, 0.0009106, 1.0, 0.2051, 0.0382, 0.0009106, 1.0, 0.2051, 0.0382, 0.0009106, 1.0, 0.2051, 0.0382, 0.0009106, 1.0, 0.2051, 0.0382, 0.0009106, 1.0, 0.2051, 0.0382, 0.0009106, 1.0, 0.2051, 0.0382, 0.0009106, 1.0, 0.2051, 0.0382, 0.0009106, 1.0, 0.2051, 0.0382, 0.0009106, 1.0, 0.2051, 0.0382, 0.0009106, 1.0, 0.2051, 0.0382, 0.0009106, 1.0, 0.2051, 0.0382, 0.0009106, 1.0, 0.2051, 0.0382, 0.0009106, 1.0, 0.2051, 0.0382, 0.0009106, 1.0, 0.2051, 0.0382, 0.0009106, 1.0, 0.2051, 0.0382, 0.0009106, 1.0, 0.2051, 0.0382, 0.0009106, 1.0, 0.2051, 0.0382, 0.0009106, 1.0, 0.2051, 0.0382, 0.0009106, 1.0, 0.2051, 0.0382, 0.0009106, 1.0, 0.2051, 0.0382, 0.0009106, 1.0, 0.2051, 0.0382, 0.0009106, 1.0, 0.2051, 0.0382, 0.0009106, 1.0, 0.2051, 0.0382, 0.0009106, 1.0, 0.2051, 0.0382, 0.0009106, 1.0, 0.2051, 0.0382, 0.0009106, 1.0, 0.4179, 0.2874, 0.2623, 1.0, 0.2051, 0.0382, 0.0009106, 1.0, 0.2051, 0.0382, 0.0009106, 1.0, 0.2051, 0.0382, 0.0009106, 1.0, 0.2051, 0.0382, 0.0009106, 1.0, 0.2051, 0.0382, 0.0009106, 1.0, 0.2051, 0.0382, 0.0009106, 1.0, 0.2051, 0.0382, 0.0009106, 1.0, 0.2051, 0.0382, 0.0009106, 1.0, 0.2051, 0.0382, 0.0009106, 1.0, 0.2051, 0.0382, 0.0009106, 1.0, 0.2051, 0.0382, 0.0009106, 1.0, 0.2051, 0.0382, 0.0009106, 1.0, 0.2051, 0.0382, 0.0009106, 1.0, 0.2051, 0.0382, 0.0009106, 1.0, 0.2051, 0.0382, 0.0009106, 1.0, 0.2051, 0.0382, 0.0009106, 1.0, 0.2051, 0.0382, 0.0009106, 1.0, 0.2051, 0.0382, 0.0009106, 1.0, 0.2051, 0.0382, 0.0009106, 1.0, 0.2051, 0.0382, 0.0009106, 1.0, 0.2051, 0.0382, 0.0009106, 1.0, 0.2051, 0.0382, 0.0009106, 1.0, 0.2051, 0.0382, 0.0009106, 1.0, 0.2051, 0.0382, 0.0009106, 1.0, 0.2051, 0.0382, 0.0009106, 1.0, 0.2051, 0.0382, 0.0009106, 1.0, 0.2051, 0.0382, 0.0009106, 1.0, 0.2051, 0.0382, 0.0009106, 1.0, 0.2051, 0.0382, 0.0009106, 1.0, 0.2051, 0.0382, 0.0009106, 1.0, 0.2051, 0.0382, 0.0009106, 1.0, 0.2051, 0.0382, 0.0009106, 1.0, 0.2051, 0.0382, 0.0009106, 1.0, 0.2051, 0.0382, 0.0009106, 1.0, 0.4179, 0.2874, 0.2623, 1.0, 0.2051, 0.0382, 0.0009106, 1.0, 0.2051, 0.0382, 0.0009106, 1.0, 0.2051, 0.0382, 0.0009106, 1.0, 0.2051, 0.0382, 0.0009106, 1.0, 0.2051, 0.0382, 0.0009106, 1.0, 0.2051, 0.0382, 0.0009106, 1.0, 0.2051, 0.0382, 0.0009106, 1.0, 0.2051, 0.0382, 0.0009106, 1.0, 0.2051, 0.0382, 0.0009106, 1.0, 0.2051, 0.0382, 0.0009106, 1.0, 0.2051, 0.0382, 0.0009106, 1.0, 0.2051, 0.0382, 0.0009106, 1.0, 0.2051, 0.0382, 0.0009106, 1.0, 0.2051, 0.0382, 0.0009106, 1.0, 0.2051, 0.0382, 0.0009106, 1.0, 0.2051, 0.0382, 0.0009106, 1.0, 0.2051, 0.0382, 0.0009106, 1.0, 0.2051, 0.0382, 0.0009106, 1.0, 0.2051, 0.0382, 0.0009106, 1.0, 0.2051, 0.0382, 0.0009106, 1.0, 0.2051, 0.0382, 0.0009106, 1.0, 0.2051, 0.0382, 0.0009106, 1.0, 0.2051, 0.0382, 0.0009106, 1.0, 0.2051, 0.0382, 0.0009106, 1.0, 0.2051, 0.0382, 0.0009106, 1.0, 0.2051, 0.0382, 0.0009106, 1.0, 0.2051, 0.0382, 0.0009106, 1.0, 0.2051, 0.0382, 0.0009106, 1.0, 0.2051, 0.0382, 0.0009106, 1.0, 0.2051, 0.0382, 0.0009106, 1.0, 0.2051, 0.0382, 0.0009106, 1.0, 0.2051, 0.0382, 0.0009106, 1.0, 0.2051, 0.0382, 0.0009106, 1.0, 0.2051, 0.0382, 0.0009106, 1.0, 0.2051, 0.0382, 0.0009106, 1.0, 0.2051, 0.0382, 0.0009106, 1.0, 0.2051, 0.0382, 0.0009106, 1.0, 0.2051, 0.0382, 0.0009106, 1.0, 0.2051, 0.0382, 0.0009106, 1.0, 0.2051, 0.0382, 0.0009106, 1.0, 0.2051, 0.0382, 0.0009106, 1.0, 0.2051, 0.0382, 0.0009106, 1.0, 0.2051, 0.0382, 0.0009106, 1.0, 0.2051, 0.0382, 0.0009106, 1.0, 0.2051, 0.0382, 0.0009106, 1.0, 0.2051, 0.0382, 0.0009106, 1.0, 0.2051, 0.0382, 0.0009106, 1.0, 0.2051, 0.0382, 0.0009106, 1.0, 0.2051, 0.0382, 0.0009106, 1.0, 0.2051, 0.0382, 0.0009106, 1.0, 0.2051, 0.0382, 0.0009106, 1.0, 0.2051, 0.0382, 0.0009106, 1.0, 0.2051, 0.0382, 0.0009106, 1.0, 0.2051, 0.0382, 0.0009106, 1.0, 0.2051, 0.0382, 0.0009106, 1.0, 0.2051, 0.0382, 0.0009106, 1.0, 0.2051, 0.0382, 0.0009106, 1.0, 0.2051, 0.0382, 0.0009106, 1.0, 0.2051, 0.0382, 0.0009106, 1.0, 0.2051, 0.0382, 0.0009106, 1.0, 0.7157, 0.6445, 0.6308, 1.0, 0.2051, 0.0382, 0.0009106, 1.0, 0.2051, 0.0382, 0.0009106, 1.0, 0.2051, 0.0382, 0.0009106, 1.0, 0.2051, 0.0382, 0.0009106, 1.0, 0.2051, 0.0382, 0.0009106, 1.0, 0.2051, 0.0382, 0.0009106, 1.0, 0.2051, 0.0382, 0.0009106, 1.0, 0.2051, 0.0382, 0.0009106, 1.0, 0.2051, 0.0382, 0.0009106, 1.0, 0.2051, 0.0382, 0.0009106, 1.0, 0.2051, 0.0382, 0.0009106, 1.0, 0.2051, 0.0382, 0.0009106, 1.0, 0.2051, 0.0382, 0.0009106, 1.0, 0.2051, 0.0382, 0.0009106, 1.0, 0.2051, 0.0382, 0.0009106, 1.0, 0.2051, 0.0382, 0.0009106, 1.0, 0.2051, 0.0382, 0.0009106, 1.0, 0.2051, 0.0382, 0.0009106, 1.0, 0.2051, 0.0382, 0.0009106, 1.0, 0.2051, 0.0382, 0.0009106, 1.0, 0.2051, 0.0382, 0.0009106, 1.0, 0.2051, 0.0382, 0.0009106, 1.0, 0.2051, 0.0382, 0.0009106, 1.0, 0.2051, 0.0382, 0.0009106, 1.0, 0.2051, 0.0382, 0.0009106, 1.0, 0.2051, 0.0382, 0.0009106, 1.0, 0.2051, 0.0382, 0.0009106, 1.0, 0.2051, 0.0382, 0.0009106, 1.0, 0.2051, 0.0382, 0.0009106, 1.0, 0.2051, 0.0382, 0.0009106, 1.0, 0.2051, 0.0382, 0.0009106, 1.0, 0.2051, 0.0382, 0.0009106, 1.0, 0.2051, 0.0382, 0.0009106, 1.0, 0.2051, 0.0382, 0.0009106, 1.0, 0.2051, 0.0382, 0.0009106, 1.0, 0.2051, 0.0382, 0.0009106, 1.0, 0.2051, 0.0382, 0.0009106, 1.0, 0.2051, 0.0382, 0.0009106, 1.0, 0.2051, 0.0382, 0.0009106, 1.0, 0.2051, 0.0382, 0.0009106, 1.0, 0.2051, 0.0382, 0.0009106, 1.0, 0.2051, 0.0382, 0.0009106, 1.0, 0.2051, 0.0382, 0.0009106, 1.0, 0.2051, 0.0382, 0.0009106, 1.0, 0.2051, 0.0382, 0.0009106, 1.0, 0.2051, 0.0382, 0.0009106, 1.0, 0.2051, 0.0382, 0.0009106, 1.0, 0.2051, 0.0382, 0.0009106, 1.0, 0.2051, 0.0382, 0.0009106, 1.0, 0.2051, 0.0382, 0.0009106, 1.0, 0.2051, 0.0382, 0.0009106, 1.0, 0.2051, 0.0382, 0.0009106, 1.0, 0.2051, 0.0382, 0.0009106, 1.0, 0.2051, 0.0382, 0.0009106, 1.0, 0.2051, 0.0382, 0.0009106, 1.0, 0.2051, 0.0382, 0.0009106, 1.0, 0.2051, 0.0382, 0.0009106, 1.0, 0.2051, 0.0382, 0.0009106, 1.0, 0.2051, 0.0382, 0.0009106, 1.0, 0.2051, 0.0382, 0.0009106, 1.0, 0.2051, 0.0382, 0.0009106, 1.0, 0.2051, 0.0382, 0.0009106, 1.0, 0.2051, 0.0382, 0.0009106, 1.0, 0.2051, 0.0382, 0.0009106, 1.0, 0.2051, 0.0382, 0.0009106, 1.0, 0.2051, 0.0382, 0.0009106, 1.0, 0.2051, 0.0382, 0.0009106, 1.0, 0.2051, 0.0382, 0.0009106, 1.0, 0.2051, 0.0382, 0.0009106, 1.0, 0.2051, 0.0382, 0.0009106, 1.0, 0.2051, 0.0382, 0.0009106, 1.0, 0.2051, 0.0382, 0.0009106, 1.0, 0.2051, 0.0382, 0.0009106, 1.0, 0.2051, 0.0382, 0.0009106, 1.0, 0.2051, 0.0382, 0.0009106, 1.0, 0.2051, 0.0382, 0.0009106, 1.0, 0.2051, 0.0382, 0.0009106, 1.0, 0.2051, 0.0382, 0.0009106, 1.0, 0.2051, 0.0382, 0.0009106, 1.0, 0.2051, 0.0382, 0.0009106, 1.0, 0.2051, 0.0382, 0.0009106, 1.0, 0.2051, 0.0382, 0.0009106, 1.0, 0.2051, 0.0382, 0.0009106, 1.0, 0.2051, 0.0382, 0.0009106, 1.0, 0.2051, 0.0382, 0.0009106, 1.0, 0.2051, 0.0382, 0.0009106, 1.0, 0.2051, 0.0382, 0.0009106, 1.0, 0.2051, 0.0382, 0.0009106, 1.0, 0.2051, 0.0382, 0.0009106, 1.0, 0.2051, 0.0382, 0.0009106, 1.0, 0.2051, 0.0382, 0.0009106, 1.0, 0.2051, 0.0382, 0.0009106, 1.0, 0.2051, 0.0382, 0.0009106, 1.0, 0.2051, 0.0382, 0.0009106, 1.0, 0.2051, 0.0382, 0.0009106, 1.0, 0.2051, 0.0382, 0.0009106, 1.0, 0.2051, 0.0382, 0.0009106, 1.0, 0.2051, 0.0382, 0.0009106, 1.0, 0.2051, 0.0382, 0.0009106, 1.0, 0.2051, 0.0382, 0.0009106, 1.0, 0.2051, 0.0382, 0.0009106, 1.0, 0.2051, 0.0382, 0.0009106, 1.0, 0.2051, 0.0382, 0.0009106, 1.0, 0.2051, 0.0382, 0.0009106, 1.0, 0.2051, 0.0382, 0.0009106, 1.0, 0.2051, 0.0382, 0.0009106, 1.0, 0.2051, 0.0382, 0.0009106, 1.0, 0.2051, 0.0382, 0.0009106, 1.0, 0.2051, 0.0382, 0.0009106, 1.0, 0.2051, 0.0382, 0.0009106, 1.0, 0.2051, 0.0382, 0.0009106, 1.0, 0.2051, 0.0382, 0.0009106, 1.0, 0.2051, 0.0382, 0.0009106, 1.0, 0.2051, 0.0382, 0.0009106, 1.0, 0.2051, 0.0382, 0.0009106, 1.0, 0.2051, 0.0382, 0.0009106, 1.0, 0.2051, 0.0382, 0.0009106, 1.0, 0.2051, 0.0382, 0.0009106, 1.0, 0.2051, 0.0382, 0.0009106, 1.0, 0.2051, 0.0382, 0.0009106, 1.0, 0.2051, 0.0382, 0.0009106, 1.0, 0.2051, 0.0382, 0.0009106, 1.0, 0.2051, 0.0382, 0.0009106, 1.0, 0.2051, 0.0382, 0.0009106, 1.0, 0.2051, 0.0382, 0.0009106, 1.0, 0.2051, 0.0382, 0.0009106, 1.0, 0.2051, 0.0382, 0.0009106, 1.0, 0.2051, 0.0382, 0.0009106, 1.0, 0.2051, 0.0382, 0.0009106, 1.0, 0.2051, 0.0382, 0.0009106, 1.0, 0.2051, 0.0382, 0.0009106, 1.0, 0.2051, 0.0382, 0.0009106, 1.0, 0.2051, 0.0382, 0.0009106, 1.0, 0.2051, 0.0382, 0.0009106, 1.0, 0.2051, 0.0382, 0.0009106, 1.0, 0.2051, 0.0382, 0.0009106, 1.0, 0.2051, 0.0382, 0.0009106, 1.0, 0.2051, 0.0382, 0.0009106, 1.0, 0.2051, 0.0382, 0.0009106, 1.0, 0.2051, 0.0382, 0.0009106, 1.0, 0.2051, 0.0382, 0.0009106, 1.0, 0.2051, 0.0382, 0.0009106, 1.0, 0.2051, 0.0382, 0.0009106, 1.0, 0.2051, 0.0382, 0.0009106, 1.0, 0.2051, 0.0382, 0.0009106, 1.0, 0.2051, 0.0382, 0.0009106, 1.0, 0.2051, 0.0382, 0.0009106, 1.0, 0.2051, 0.0382, 0.0009106, 1.0, 0.2051, 0.0382, 0.0009106, 1.0, 0.2051, 0.0382, 0.0009106, 1.0, 0.2051, 0.0382, 0.0009106, 1.0, 0.2051, 0.0382, 0.0009106, 1.0, 0.2051, 0.0382, 0.0009106, 1.0, 0.2051, 0.0382, 0.0009106, 1.0, 0.2051, 0.0382, 0.0009106, 1.0, 0.2051, 0.0382, 0.0009106, 1.0, 0.2051, 0.0382, 0.0009106, 1.0, 0.2051, 0.0382, 0.0009106, 1.0, 0.2051, 0.0382, 0.0009106, 1.0, 0.2051, 0.0382, 0.0009106, 1.0, 0.2051, 0.0382, 0.0009106, 1.0, 0.2051, 0.0382, 0.0009106, 1.0, 0.2051, 0.0382, 0.0009106, 1.0, 0.2051, 0.0382, 0.0009106, 1.0, 0.2051, 0.0382, 0.0009106, 1.0, 0.2051, 0.0382, 0.0009106, 1.0, 0.2051, 0.0382, 0.0009106, 1.0, 0.2051, 0.0382, 0.0009106, 1.0, 0.2051, 0.0382, 0.0009106, 1.0, 0.2051, 0.0382, 0.0009106, 1.0, 0.2051, 0.0382, 0.0009106, 1.0, 0.2051, 0.0382, 0.0009106, 1.0, 0.2051, 0.0382, 0.0009106, 1.0, 0.2051, 0.0382, 0.0009106, 1.0, 0.2051, 0.0382, 0.0009106, 1.0, 0.2051, 0.0382, 0.0009106, 1.0, 0.2051, 0.0382, 0.0009106, 1.0, 0.2051, 0.0382, 0.0009106, 1.0, 0.2051, 0.0382, 0.0009106, 1.0, 0.2051, 0.0382, 0.0009106, 1.0, 0.2051, 0.0382, 0.0009106, 1.0, 0.2051, 0.0382, 0.0009106, 1.0, 0.2051, 0.0382, 0.0009106, 1.0, 0.2051, 0.0382, 0.0009106, 1.0, 0.2051, 0.0382, 0.0009106, 1.0, 0.2051, 0.0382, 0.0009106, 1.0, 0.2051, 0.0382, 0.0009106, 1.0, 0.2051, 0.0382, 0.0009106, 1.0, 0.2051, 0.0382, 0.0009106, 1.0, 0.2051, 0.0382, 0.0009106, 1.0, 0.2051, 0.0382, 0.0009106, 1.0, 0.2051, 0.0382, 0.0009106, 1.0, 0.2051, 0.0382, 0.0009106, 1.0, 0.2051, 0.0382, 0.0009106, 1.0, 0.2051, 0.0382, 0.0009106, 1.0, 0.2051, 0.0382, 0.0009106, 1.0, 0.2051, 0.0382, 0.0009106, 1.0, 0.2051, 0.0382, 0.0009106, 1.0, 0.2051, 0.0382, 0.0009106, 1.0, 0.2051, 0.0382, 0.0009106, 1.0, 0.2051, 0.0382, 0.0009106, 1.0, 0.2051, 0.0382, 0.0009106, 1.0, 0.2051, 0.0382, 0.0009106, 1.0, 0.2051, 0.0382, 0.0009106, 1.0, 0.2051, 0.0382, 0.0009106, 1.0, 0.2051, 0.0382, 0.0009106, 1.0, 0.2051, 0.0382, 0.0009106, 1.0, 0.2051, 0.0382, 0.0009106, 1.0, 0.2051, 0.0382, 0.0009106, 1.0, 0.2051, 0.0382, 0.0009106, 1.0, 0.2051, 0.0382, 0.0009106, 1.0, 0.2051, 0.0382, 0.0009106, 1.0, 0.2051, 0.0382, 0.0009106, 1.0, 0.2051, 0.0382, 0.0009106, 1.0, 0.2051, 0.0382, 0.0009106, 1.0, 0.2051, 0.0382, 0.0009106, 1.0, 0.2051, 0.0382, 0.0009106, 1.0, 0.2051, 0.0382, 0.0009106, 1.0, 0.2051, 0.0382, 0.0009106, 1.0, 0.2051, 0.0382, 0.0009106, 1.0, 0.2051, 0.0382, 0.0009106, 1.0, 0.2051, 0.0382, 0.0009106, 1.0, 0.2051, 0.0382, 0.0009106, 1.0, 0.2051, 0.0382, 0.0009106, 1.0, 0.2051, 0.0382, 0.0009106, 1.0, 0.2051, 0.0382, 0.0009106, 1.0, 0.2051, 0.0382, 0.0009106, 1.0, 0.2051, 0.0382, 0.0009106, 1.0, 0.2051, 0.0382, 0.0009106, 1.0, 0.2051, 0.0382, 0.0009106, 1.0, 0.2051, 0.0382, 0.0009106, 1.0, 0.2051, 0.0382, 0.0009106, 1.0, 0.2051, 0.0382, 0.0009106, 1.0, 0.2051, 0.0382, 0.0009106, 1.0, 0.2051, 0.0382, 0.0009106, 1.0, 0.2051, 0.0382, 0.0009106, 1.0, 0.2051, 0.0382, 0.0009106, 1.0, 0.2051, 0.0382, 0.0009106, 1.0, 0.2051, 0.0382, 0.0009106, 1.0, 0.2051, 0.0382, 0.0009106, 1.0, 0.2051, 0.0382, 0.0009106, 1.0, 0.2051, 0.0382, 0.0009106, 1.0, 0.2051, 0.0382, 0.0009106, 1.0, 0.2051, 0.0382, 0.0009106, 1.0, 0.2051, 0.0382, 0.0009106, 1.0, 0.2051, 0.0382, 0.0009106, 1.0, 0.2051, 0.0382, 0.0009106, 1.0, 0.2051, 0.0382, 0.0009106, 1.0, 0.2051, 0.0382, 0.0009106, 1.0, 0.2051, 0.0382, 0.0009106, 1.0, 0.2051, 0.0382, 0.0009106, 1.0, 0.2051, 0.0382, 0.0009106, 1.0, 0.2051, 0.0382, 0.0009106, 1.0, 0.2051, 0.0382, 0.0009106, 1.0])
me_door.materials.append(mat_material)
me_door.use_remesh_preserve_volume = False
me_door.use_remesh_preserve_attributes = False
me_door.use_mirror_vertex_groups = False
me_door.update()
me_doorhandle = bpy.data.meshes.new('DoorHandle')
me_doorhandle.from_pydata([(0.0, 0.0, -1.0), (0.7236, -0.5257, -0.4472), (-0.2764, -0.8506, -0.4472), (-0.8944, 0.0, -0.4472), (-0.2764, 0.8506, -0.4472), (0.7236, 0.5257, -0.4472), (0.2764, -0.8506, 0.4472), (-0.7236, -0.5257, 0.4472), (-0.7236, 0.5257, 0.4472), (0.2764, 0.8506, 0.4472), (0.8944, 0.0, 0.4472), (0.0, 0.0, 1.0), (-0.1625, -0.5, -0.8507), (0.4253, -0.309, -0.8507), (0.2629, -0.809, -0.5257), (0.8506, 0.0, -0.5257), (0.4253, 0.309, -0.8507), (-0.5257, 0.0, -0.8507), (-0.6882, -0.5, -0.5257), (-0.1625, 0.5, -0.8507), (-0.6882, 0.5, -0.5257), (0.2629, 0.809, -0.5257), (0.9511, -0.309, 0.0), (0.9511, 0.309, 0.0), (0.0, -1.0, 0.0), (0.5878, -0.809, 0.0), (-0.9511, -0.309, 0.0), (-0.5878, -0.809, 0.0), (-0.5878, 0.809, 0.0), (-0.9511, 0.309, 0.0), (0.5878, 0.809, 0.0), (0.0, 1.0, 0.0), (0.6882, -0.5, 0.5257), (-0.2629, -0.809, 0.5257), (-0.8506, 0.0, 0.5257), (-0.2629, 0.809, 0.5257), (0.6882, 0.5, 0.5257), (0.1625, -0.5, 0.8507), (0.5257, 0.0, 0.8507), (-0.4253, -0.309, 0.8507), (-0.4253, 0.309, 0.8507), (0.1625, 0.5, 0.8507), (-2.374, -0.309, 0.0), (-2.317, 0.0, -0.4472), (-2.374, 0.309, 0.0), (-2.273, 0.0, 0.5257)], [], [(0, 13, 12), (1, 13, 15), (0, 12, 17), (0, 17, 19), (0, 19, 16), (1, 15, 22), (2, 14, 24), (3, 18, 26), (4, 20, 28), (5, 21, 30), (1, 22, 25), (2, 24, 27), (29, 3, 43, 44), (4, 28, 31), (5, 30, 23), (6, 32, 37), (7, 33, 39), (8, 34, 40), (9, 35, 41), (10, 36, 38), (38, 41, 11), (38, 36, 41), (36, 9, 41), (41, 40, 11), (41, 35, 40), (35, 8, 40), (40, 39, 11), (40, 34, 39), (34, 7, 39), (39, 37, 11), (39, 33, 37), (33, 6, 37), (37, 38, 11), (37, 32, 38), (32, 10, 38), (23, 36, 10), (23, 30, 36), (30, 9, 36), (31, 35, 9), (31, 28, 35), (28, 8, 35), (29, 34, 8), (3, 26, 42, 43), (26, 7, 34), (27, 33, 7), (27, 24, 33), (24, 6, 33), (25, 32, 6), (25, 22, 32), (22, 10, 32), (30, 31, 9), (30, 21, 31), (21, 4, 31), (28, 29, 8), (28, 20, 29), (20, 3, 29), (26, 27, 7), (26, 18, 27), (18, 2, 27), (24, 25, 6), (24, 14, 25), (14, 1, 25), (22, 23, 10), (22, 15, 23), (15, 5, 23), (16, 21, 5), (16, 19, 21), (19, 4, 21), (19, 20, 4), (19, 17, 20), (17, 3, 20), (17, 18, 3), (17, 12, 18), (12, 2, 18), (15, 16, 5), (15, 13, 16), (13, 0, 16), (12, 14, 2), (12, 13, 14), (13, 1, 14), (43, 42, 44), (44, 42, 45), (26, 34, 45, 42), (34, 29, 44, 45)])
_uv = me_doorhandle.uv_layers.new(name='UVMap')
_uv.uv.foreach_set('vector', [0.1818, 0.0, 0.2273, 0.07873, 0.1364, 0.07873, 0.2727, 0.1575, 0.3182, 0.07873, 0.3636, 0.1575, 0.9091, 0.0, 0.9545, 0.07873, 0.8636, 0.07873, 0.7273, 0.0, 0.7727, 0.07873, 0.6818, 0.07873, 0.5455, 0.0, 0.5909, 0.07873, 0.5, 0.07873, 0.2727, 0.1575, 0.3636, 0.1575, 0.3182, 0.2362, 0.09091, 0.1575, 0.1818, 0.1575, 0.1364, 0.2362, 0.8182, 0.1575, 0.9091, 0.1575, 0.8636, 0.2362, 0.6364, 0.1575, 0.7273, 0.1575, 0.6818, 0.2362, 0.4545, 0.1575, 0.5455, 0.1575, 0.5, 0.2362, 0.2727, 0.1575, 0.3182, 0.2362, 0.2273, 0.2362, 0.09091, 0.1575, 0.1364, 0.2362, 0.04546, 0.2362, 0.7727, 0.2362, 0.8182, 0.1575, 0.8182, 0.1575, 0.7727, 0.2362, 0.6364, 0.1575, 0.6818, 0.2362, 0.5909, 0.2362, 0.4545, 0.1575, 0.5, 0.2362, 0.4091, 0.2362, 0.1818, 0.3149, 0.2727, 0.3149, 0.2273, 0.3937, 0.0, 0.3149, 0.09091, 0.3149, 0.04546, 0.3937, 0.7273, 0.3149, 0.8182, 0.3149, 0.7727, 0.3937, 0.5455, 0.3149, 0.6364, 0.3149, 0.5909, 0.3937, 0.3636, 0.3149, 0.4545, 0.3149, 0.4091, 0.3937, 0.4091, 0.3937, 0.5, 0.3937, 0.4545, 0.4724, 0.4091, 0.3937, 0.4545, 0.3149, 0.5, 0.3937, 0.4545, 0.3149, 0.5455, 0.3149, 0.5, 0.3937, 0.5909, 0.3937, 0.6818, 0.3937, 0.6364, 0.4724, 0.5909, 0.3937, 0.6364, 0.3149, 0.6818, 0.3937, 0.6364, 0.3149, 0.7273, 0.3149, 0.6818, 0.3937, 0.7727, 0.3937, 0.8636, 0.3937, 0.8182, 0.4724, 0.7727, 0.3937, 0.8182, 0.3149, 0.8636, 0.3937, 0.8182, 0.3149, 0.9091, 0.3149, 0.8636, 0.3937, 0.04546, 0.3937, 0.1364, 0.3937, 0.09091, 0.4724, 0.04546, 0.3937, 0.09091, 0.3149, 0.1364, 0.3937, 0.09091, 0.3149, 0.1818, 0.3149, 0.1364, 0.3937, 0.2273, 0.3937, 0.3182, 0.3937, 0.2727, 0.4724, 0.2273, 0.3937, 0.2727, 0.3149, 0.3182, 0.3937, 0.2727, 0.3149, 0.3636, 0.3149, 0.3182, 0.3937, 0.4091, 0.2362, 0.4545, 0.3149, 0.3636, 0.3149, 0.4091, 0.2362, 0.5, 0.2362, 0.4545, 0.3149, 0.5, 0.2362, 0.5455, 0.3149, 0.4545, 0.3149, 0.5909, 0.2362, 0.6364, 0.3149, 0.5455, 0.3149, 0.5909, 0.2362, 0.6818, 0.2362, 0.6364, 0.3149, 0.6818, 0.2362, 0.7273, 0.3149, 0.6364, 0.3149, 0.7727, 0.2362, 0.8182, 0.3149, 0.7273, 0.3149, 0.8182, 0.1575, 0.8636, 0.2362, 0.8636, 0.2362, 0.8182, 0.1575, 0.8636, 0.2362, 0.9091, 0.3149, 0.8182, 0.3149, 0.04546, 0.2362, 0.09091, 0.3149, 0.0, 0.3149, 0.04546, 0.2362, 0.1364, 0.2362, 0.09091, 0.3149, 0.1364, 0.2362, 0.1818, 0.3149, 0.09091, 0.3149, 0.2273, 0.2362, 0.2727, 0.3149, 0.1818, 0.3149, 0.2273, 0.2362, 0.3182, 0.2362, 0.2727, 0.3149, 0.3182, 0.2362, 0.3636, 0.3149, 0.2727, 0.3149, 0.5, 0.2362, 0.5909, 0.2362, 0.5455, 0.3149, 0.5, 0.2362, 0.5455, 0.1575, 0.5909, 0.2362, 0.5455, 0.1575, 0.6364, 0.1575, 0.5909, 0.2362, 0.6818, 0.2362, 0.7727, 0.2362, 0.7273, 0.3149, 0.6818, 0.2362, 0.7273, 0.1575, 0.7727, 0.2362, 0.7273, 0.1575, 0.8182, 0.1575, 0.7727, 0.2362, 0.8636, 0.2362, 0.9545, 0.2362, 0.9091, 0.3149, 0.8636, 0.2362, 0.9091, 0.1575, 0.9545, 0.2362, 0.9091, 0.1575, 1.0, 0.1575, 0.9545, 0.2362, 0.1364, 0.2362, 0.2273, 0.2362, 0.1818, 0.3149, 0.1364, 0.2362, 0.1818, 0.1575, 0.2273, 0.2362, 0.1818, 0.1575, 0.2727, 0.1575, 0.2273, 0.2362, 0.3182, 0.2362, 0.4091, 0.2362, 0.3636, 0.3149, 0.3182, 0.2362, 0.3636, 0.1575, 0.4091, 0.2362, 0.3636, 0.1575, 0.4545, 0.1575, 0.4091, 0.2362, 0.5, 0.07873, 0.5455, 0.1575, 0.4545, 0.1575, 0.5, 0.07873, 0.5909, 0.07873, 0.5455, 0.1575, 0.5909, 0.07873, 0.6364, 0.1575, 0.5455, 0.1575, 0.6818, 0.07873, 0.7273, 0.1575, 0.6364, 0.1575, 0.6818, 0.07873, 0.7727, 0.07873, 0.7273, 0.1575, 0.7727, 0.07873, 0.8182, 0.1575, 0.7273, 0.1575, 0.8636, 0.07873, 0.9091, 0.1575, 0.8182, 0.1575, 0.8636, 0.07873, 0.9545, 0.07873, 0.9091, 0.1575, 0.9545, 0.07873, 1.0, 0.1575, 0.9091, 0.1575, 0.3636, 0.1575, 0.4091, 0.07873, 0.4545, 0.1575, 0.3636, 0.1575, 0.3182, 0.07873, 0.4091, 0.07873, 0.3182, 0.07873, 0.3636, 0.0, 0.4091, 0.07873, 0.1364, 0.07873, 0.1818, 0.1575, 0.09091, 0.1575, 0.1364, 0.07873, 0.2273, 0.07873, 0.1818, 0.1575, 0.2273, 0.07873, 0.2727, 0.1575, 0.1818, 0.1575, 0.8182, 0.1575, 0.8636, 0.2362, 0.7727, 0.2362, 0.7727, 0.2362, 0.8636, 0.2362, 0.8182, 0.3149, 0.8636, 0.2362, 0.8182, 0.3149, 0.8182, 0.3149, 0.8636, 0.2362, 0.8182, 0.3149, 0.7727, 0.2362, 0.7727, 0.2362, 0.8182, 0.3149])
_ca = me_doorhandle.color_attributes.new('Col', 'BYTE_COLOR', 'CORNER')
_ca.data.foreach_set('color', [1.0, 0.9734, 0.02843, 1.0, 1.0, 0.9734, 0.02843, 1.0, 1.0, 0.9734, 0.02843, 1.0, 1.0, 0.9734, 0.02843, 1.0, 1.0, 0.9734, 0.02843, 1.0, 1.0, 0.9734, 0.02843, 1.0, 1.0, 0.9734, 0.02843, 1.0, 1.0, 0.9734, 0.02843, 1.0, 1.0, 0.9734, 0.02843, 1.0, 1.0, 0.9734, 0.02843, 1.0, 1.0, 0.9734, 0.02843, 1.0, 1.0, 0.9734, 0.02843, 1.0, 1.0, 0.9734, 0.02843, 1.0, 1.0, 0.9734, 0.02843, 1.0, 1.0, 0.9734, 0.02843, 1.0, 1.0, 0.9734, 0.02843, 1.0, 1.0, 0.9734, 0.02843, 1.0, 1.0, 0.9734, 0.02843, 1.0, 1.0, 0.9734, 0.02843, 1.0, 1.0, 0.9734, 0.02843, 1.0, 1.0, 0.9734, 0.02843, 1.0, 1.0, 0.9734, 0.02843, 1.0, 1.0, 0.9734, 0.02843, 1.0, 1.0, 0.9734, 0.02843, 1.0, 1.0, 0.9734, 0.02843, 1.0, 1.0, 0.9734, 0.02843, 1.0, 1.0, 0.9734, 0.02843, 1.0, 1.0, 0.9734, 0.02843, 1.0, 1.0, 0.9734, 0.02843, 1.0, 1.0, 0.9734, 0.02843, 1.0, 1.0, 0.9734, 0.02843, 1.0, 1.0, 0.9734, 0.02843, 1.0, 1.0, 0.9734, 0.02843, 1.0, 1.0, 0.9734, 0.02843, 1.0, 1.0, 0.9734, 0.02843, 1.0, 1.0, 0.9734, 0.02843, 1.0, 1.0, 0.9734, 0.02843, 1.0, 1.0, 0.9734, 0.02843, 1.0, 1.0, 0.9734, 0.02843, 1.0, 1.0, 0.9734, 0.03434, 1.0, 1.0, 0.9734, 0.02843, 1.0, 1.0, 0.9734, 0.02843, 1.0, 1.0, 0.9734, 0.02843, 1.0, 1.0, 0.9734, 0.02843, 1.0, 1.0, 0.9734, 0.02843, 1.0, 1.0, 0.9734, 0.02843, 1.0, 1.0, 0.9734, 0.02843, 1.0, 1.0, 0.9734, 0.02843, 1.0, 1.0, 0.9734, 0.02843, 1.0, 1.0, 0.9734, 0.0319, 1.0, 1.0, 0.9734, 0.02843, 1.0, 1.0, 0.9734, 0.02843, 1.0, 1.0, 0.9734, 0.02843, 1.0, 1.0, 0.9734, 0.02843, 1.0, 1.0, 0.9734, 0.02843, 1.0, 1.0, 0.9734, 0.02843, 1.0, 1.0, 0.9734, 0.02843, 1.0, 1.0, 0.9734, 0.02843, 1.0, 1.0, 0.9734, 0.02843, 1.0, 1.0, 0.9734, 0.02843, 1.0, 1.0, 0.9734, 0.02843, 1.0, 1.0, 0.9734, 0.02843, 1.0, 1.0, 0.9734, 0.02843, 1.0, 1.0, 0.9734, 0.02843, 1.0, 1.0, 0.9734, 0.02843, 1.0, 1.0, 0.9734, 0.02843, 1.0, 1.0, 0.9734, 0.02843, 1.0, 1.0, 0.9734, 0.02843, 1.0, 1.0, 0.9734, 0.02843, 1.0, 1.0, 0.9734, 0.02843, 1.0, 1.0, 0.9734, 0.02843, 1.0, 1.0, 0.9734, 0.02843, 1.0, 1.0, 0.9734, 0.02843, 1.0, 1.0, 0.9734, 0.02843, 1.0, 1.0, 0.9734, 0.02843, 1.0, 1.0, 0.9734, 0.02843, 1.0, 1.0, 0.9734, 0.02843, 1.0, 1.0, 0.9734, 0.02843, 1.0, 1.0, 0.9734, 0.02843, 1.0, 1.0, 0.9734, 0.02843, 1.0, 1.0, 0.9734, 0.02843, 1.0, 1.0, 0.9734, 0.02843, 1.0, 1.0, 0.9734, 0.02843, 1.0, 1.0, 0.9734, 0.02843, 1.0, 1.0, 0.9734, 0.02843, 1.0, 1.0, 0.9734, 0.02843, 1.0, 1.0, 0.9734, 0.0319, 1.0, 1.0, 0.9734, 0.02843, 1.0, 1.0, 0.9734, 0.02843, 1.0, 1.0, 0.9734, 0.02843, 1.0, 1.0, 0.9734, 0.02843, 1.0, 1.0, 0.9734, 0.02843, 1.0, 1.0, 0.9734, 0.02843, 1.0, 1.0, 0.9734, 0.02843, 1.0, 1.0, 0.9734, 0.02843, 1.0, 1.0, 0.9734, 0.02843, 1.0, 1.0, 0.9734, 0.02843, 1.0, 1.0, 0.9734, 0.02843, 1.0, 1.0, 0.9734, 0.02843, 1.0, 1.0, 0.9734, 0.02843, 1.0, 1.0, 0.9734, 0.02843, 1.0, 1.0, 0.9734, 0.02843, 1.0, 1.0, 0.9734, 0.02843, 1.0, 1.0, 0.9734, 0.02843, 1.0, 1.0, 0.9734, 0.02843, 1.0, 1.0, 0.9734, 0.02843, 1.0, 1.0, 0.9734, 0.02843, 1.0, 1.0, 0.9734, 0.02843, 1.0, 1.0, 0.9734, 0.02843, 1.0, 1.0, 0.9734, 0.02843, 1.0, 1.0, 0.9734, 0.02843, 1.0, 1.0, 0.9734, 0.02843, 1.0, 1.0, 0.9734, 0.02843, 1.0, 1.0, 0.9734, 0.02843, 1.0, 1.0, 0.9734, 0.02843, 1.0, 1.0, 0.9734, 0.02843, 1.0, 1.0, 0.9734, 0.02843, 1.0, 1.0, 0.9734, 0.02843, 1.0, 1.0, 0.9734, 0.02843, 1.0, 1.0, 0.9734, 0.02843, 1.0, 1.0, 0.9734, 0.02843, 1.0, 1.0, 0.9734, 0.02843, 1.0, 1.0, 0.9734, 0.02843, 1.0, 1.0, 0.9734, 0.02843, 1.0, 1.0, 0.9734, 0.02843, 1.0, 1.0, 0.9734, 0.02843, 1.0, 1.0, 0.9734, 0.02843, 1.0, 1.0, 0.9734, 0.02843, 1.0, 1.0, 0.9734, 0.02843, 1.0, 1.0, 0.9734, 0.02843, 1.0, 1.0, 0.9734, 0.02843, 1.0, 1.0, 0.9734, 0.02843, 1.0, 1.0, 0.9734, 0.0319, 1.0, 1.0, 0.9734, 0.02843, 1.0, 1.0, 0.9734, 0.02843, 1.0, 1.0, 0.9734, 0.02843, 1.0, 1.0, 0.9734, 0.0319, 1.0, 1.0, 0.9734, 0.02843, 1.0, 1.0, 0.9734, 0.02843, 1.0, 1.0, 0.9734, 0.02843, 1.0, 1.0, 0.9734, 0.02843, 1.0, 1.0, 0.9734, 0.02843, 1.0, 1.0, 0.9734, 0.02843, 1.0, 1.0, 0.9734, 0.02843, 1.0, 1.0, 0.9734, 0.02843, 1.0, 1.0, 0.9734, 0.02843, 1.0, 1.0, 0.9734, 0.02843, 1.0, 1.0, 0.9734, 0.02843, 1.0, 1.0, 0.9734, 0.02843, 1.0, 1.0, 0.9734, 0.02843, 1.0, 1.0, 0.9734, 0.02843, 1.0, 1.0, 0.9734, 0.02843, 1.0, 1.0, 0.9734, 0.02843, 1.0, 1.0, 0.9734, 0.02843, 1.0, 1.0, 0.9734, 0.02843, 1.0, 1.0, 0.9734, 0.02843, 1.0, 1.0, 0.9734, 0.02843, 1.0, 1.0, 0.9734, 0.02843, 1.0, 1.0, 0.9734, 0.02843, 1.0, 1.0, 0.9734, 0.02843, 1.0, 1.0, 0.9734, 0.02843, 1.0, 1.0, 0.9734, 0.02843, 1.0, 1.0, 0.9734, 0.02843, 1.0, 1.0, 0.9734, 0.02843, 1.0, 1.0, 0.9734, 0.02843, 1.0, 1.0, 0.9734, 0.02843, 1.0, 1.0, 0.9734, 0.02843, 1.0, 1.0, 0.9734, 0.02843, 1.0, 1.0, 0.9734, 0.02843, 1.0, 1.0, 0.9734, 0.02843, 1.0, 1.0, 0.9734, 0.02843, 1.0, 1.0, 0.9734, 0.02843, 1.0, 1.0, 0.9734, 0.0319, 1.0, 1.0, 0.9734, 0.02843, 1.0, 1.0, 0.9734, 0.02843, 1.0, 1.0, 0.9734, 0.02843, 1.0, 1.0, 0.9734, 0.02843, 1.0, 1.0, 0.9734, 0.02843, 1.0, 1.0, 0.9734, 0.02843, 1.0, 1.0, 0.9734, 0.02843, 1.0, 1.0, 0.9734, 0.02843, 1.0, 1.0, 0.9734, 0.02843, 1.0, 1.0, 0.9734, 0.02843, 1.0, 1.0, 0.9734, 0.02843, 1.0, 1.0, 0.9734, 0.02843, 1.0, 1.0, 0.9734, 0.02843, 1.0, 1.0, 0.9734, 0.02843, 1.0, 1.0, 0.9734, 0.02843, 1.0, 1.0, 0.9734, 0.02843, 1.0, 1.0, 0.9734, 0.02843, 1.0, 1.0, 0.9734, 0.02843, 1.0, 1.0, 0.9734, 0.02843, 1.0, 1.0, 0.9734, 0.02843, 1.0, 1.0, 0.9734, 0.02843, 1.0, 1.0, 0.9734, 0.02843, 1.0, 1.0, 0.9734, 0.02843, 1.0, 1.0, 0.9734, 0.02843, 1.0, 1.0, 0.9734, 0.02843, 1.0, 1.0, 0.9734, 0.02843, 1.0, 1.0, 0.9734, 0.02843, 1.0, 1.0, 0.9734, 0.02843, 1.0, 1.0, 0.9734, 0.02843, 1.0, 1.0, 0.9734, 0.02843, 1.0, 1.0, 0.9734, 0.02843, 1.0, 1.0, 0.9734, 0.02843, 1.0, 1.0, 0.9734, 0.02843, 1.0, 1.0, 0.9734, 0.02843, 1.0, 1.0, 0.9734, 0.02843, 1.0, 1.0, 0.9734, 0.02843, 1.0, 1.0, 0.9734, 0.02843, 1.0, 1.0, 0.9734, 0.02843, 1.0, 1.0, 0.9734, 0.02843, 1.0, 1.0, 0.9734, 0.02843, 1.0, 1.0, 0.9734, 0.02843, 1.0, 1.0, 0.9734, 0.02843, 1.0, 1.0, 0.9734, 0.02843, 1.0, 1.0, 0.9734, 0.02843, 1.0, 1.0, 0.9734, 0.02843, 1.0, 1.0, 0.9734, 0.02843, 1.0, 1.0, 0.9734, 0.02843, 1.0, 1.0, 0.9734, 0.02843, 1.0, 1.0, 0.9734, 0.02843, 1.0, 1.0, 0.9734, 0.02843, 1.0, 1.0, 0.9734, 0.02843, 1.0, 1.0, 0.9734, 0.02843, 1.0, 1.0, 0.9734, 0.02843, 1.0, 1.0, 0.9734, 0.02843, 1.0, 1.0, 0.9734, 0.02843, 1.0, 1.0, 0.9734, 0.02843, 1.0, 1.0, 0.9734, 0.02843, 1.0, 1.0, 0.9734, 0.02843, 1.0, 1.0, 0.9734, 0.02843, 1.0, 1.0, 0.9734, 0.02843, 1.0, 1.0, 0.9734, 0.02843, 1.0, 1.0, 0.9734, 0.02843, 1.0, 1.0, 0.9734, 0.02843, 1.0, 1.0, 0.9734, 0.02843, 1.0, 1.0, 0.9734, 0.02843, 1.0, 1.0, 0.9734, 0.02843, 1.0, 1.0, 0.9734, 0.02843, 1.0, 1.0, 0.9734, 0.02843, 1.0, 1.0, 0.9734, 0.02843, 1.0, 1.0, 0.9734, 0.02843, 1.0, 1.0, 0.9734, 0.02843, 1.0, 1.0, 0.9734, 0.03434, 1.0, 1.0, 0.9734, 0.03434, 1.0, 1.0, 0.9734, 0.02843, 1.0, 1.0, 0.9734, 0.02843, 1.0, 1.0, 0.9734, 0.02843, 1.0, 1.0, 0.9734, 0.02843, 1.0, 1.0, 0.9734, 0.02843, 1.0, 1.0, 0.9734, 0.02843, 1.0, 1.0, 0.9734, 0.02843, 1.0, 1.0, 0.9734, 0.02843, 1.0, 1.0, 0.9734, 0.03434, 1.0, 1.0, 0.9734, 0.02843, 1.0])
me_doorhandle.use_remesh_fix_poles = True
me_doorhandle.use_remesh_preserve_attributes = False
me_doorhandle.update()

# ---- objects
ob_door = bpy.data.objects.new('Door', me_door)
ob_doorhandle = bpy.data.objects.new('DoorHandle', me_doorhandle)

# ---- transforms, parenting, visibility, modifiers, constraints
ob_door.location = (0.0, 0.0, 1.839)
ob_door.scale = (0.08388, 1.14, 1.873)
ob_door.lock_rotations_4d = False
ob_door.empty_display_type = 'ARROWS'
ob_door.lineart.crease_threshold = 0.0
ob_doorhandle.parent = ob_door
ob_doorhandle.matrix_parent_inverse = Matrix(((11.92, -0.0, 0.0, -0.0), (-0.0, 0.8773, -0.0, 0.0), (0.0, -0.0, 0.5338, -0.9818), (-0.0, 0.0, -0.0, 1.0)))
ob_doorhandle.location = (0.5166, 0.7872, 1.756)
ob_doorhandle.scale = (0.1944, 0.1944, 0.1944)
_m = ob_doorhandle.modifiers.new('Smooth', 'SMOOTH')
_m = ob_doorhandle.modifiers.new('Subdivision', 'SUBSURF')
_m.levels = 0

# ---- collection membership
col_collection.objects.link(ob_door)
col_collection.objects.link(ob_doorhandle)

# ---- scene / render settings (as saved in the file)
scene.frame_start = 1; scene.frame_end = 250; scene.frame_set(1)
scene.render.engine = 'BLENDER_EEVEE_NEXT'
scene.cycles.use_denoising = False
scene.cycles.samples = 128
scene.cycles.sampling_pattern = 'TABULATED_SOBOL'
scene.cycles.use_adaptive_sampling = False
scene.cycles.use_light_tree = False
scene.view_settings.view_transform = 'Filmic'
bpy.context.view_layer.update()

# ---- added for rendering (the .blend has no active camera and no usable light): camera, sun
cam_auto = bpy.data.cameras.new('AutoCamera')
cam_auto.lens = 50.0
cam_auto.sensor_width = 36.0
cam_auto.clip_end = 1000.0
ob_auto_camera = bpy.data.objects.new('AutoCamera', cam_auto)
scene.collection.objects.link(ob_auto_camera)
ob_auto_camera.location = (4.42559, -4.94507, 5.1359)
ob_auto_camera.rotation_euler = (1.09748, -7.21219e-08, 0.694738)
scene.camera = ob_auto_camera
light_auto_sun = bpy.data.lights.new('AutoSun', 'SUN')
light_auto_sun.energy = 3.0
light_auto_sun.angle = 0.0523599
ob_auto_sun = bpy.data.objects.new('AutoSun', light_auto_sun)
scene.collection.objects.link(ob_auto_sun)
ob_auto_sun.rotation_euler = (0.872665, 0.174533, 0.523599)
bpy.context.view_layer.update()
